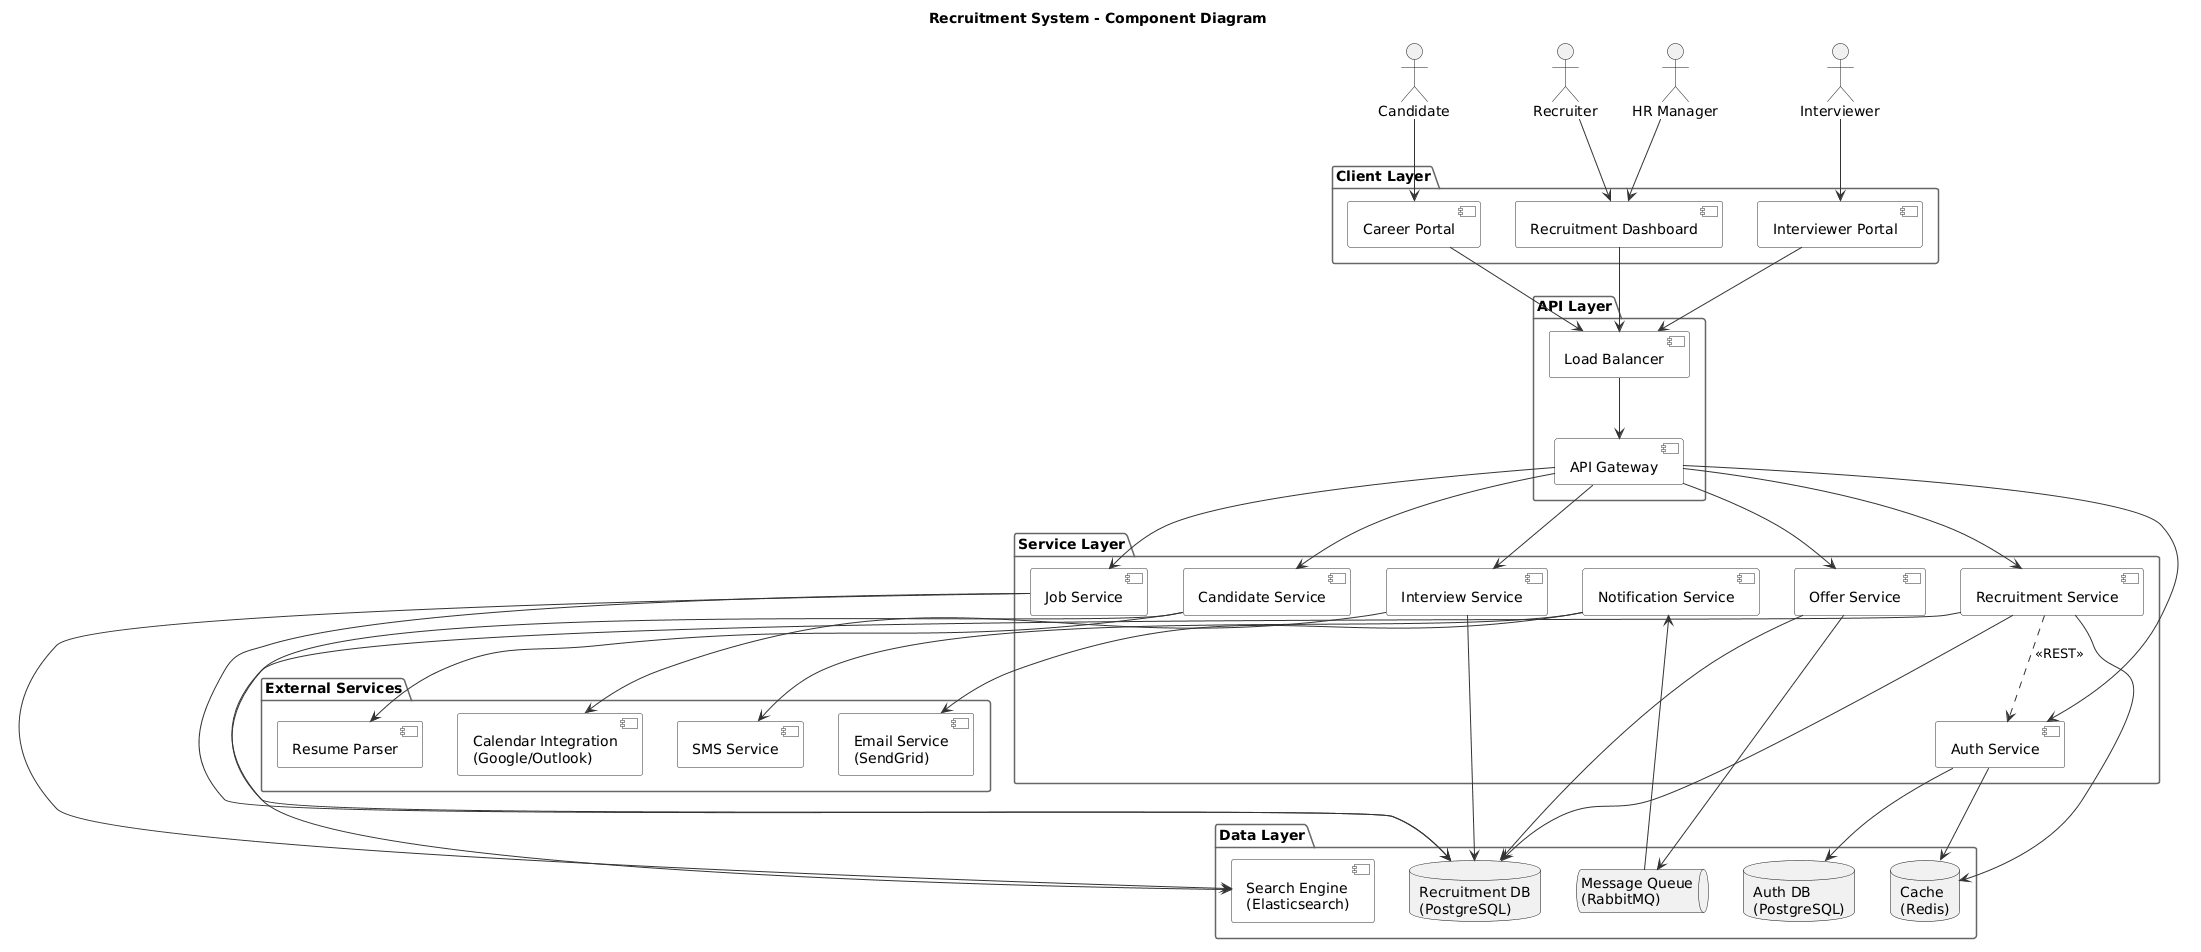

The diagram above was rendered by PlantUML. Its source (embedded in the PNG):
@startuml
' ============================================================
' Recruitment System - Component Diagram
' System architecture
' ============================================================

skinparam component {
  BackgroundColor #F8F8F8
  BorderColor #333333
  ArrowColor #333333
  InterfaceBackgroundColor #FFFFFF
  InterfaceBorderColor #333333
}
skinparam package {
  BackgroundColor #FFFFFF
  BorderColor #666666
}

title Recruitment System - Component Diagram

' --- External Users ---
actor "Candidate" as candidate
actor "Recruiter" as recruiter
actor "HR Manager" as hr
actor "Interviewer" as interviewer

' --- Client Layer ---
package "Client Layer" {
  [Career Portal] as portal
  [Recruitment Dashboard] as dashboard
  [Interviewer Portal] as interviewPortal
}

' --- API Layer ---
package "API Layer" {
  [API Gateway] as gw
  [Load Balancer] as lb
}

' --- Service Layer ---
package "Service Layer" {
  [Auth Service] as auth
  [Recruitment Service] as recr
  [Job Service] as job
  [Candidate Service] as candidateSvc
  [Interview Service] as interview
  [Offer Service] as offer
  [Notification Service] as notif
}

' --- Data Layer ---
package "Data Layer" {
  database "Recruitment DB\n(PostgreSQL)" as recrDB
  database "Auth DB\n(PostgreSQL)" as authDB
  database "Cache\n(Redis)" as cache
  queue "Message Queue\n(RabbitMQ)" as mq
  [Search Engine\n(Elasticsearch)] as search
}

' --- External Services ---
package "External Services" {
  [Email Service\n(SendGrid)] as email
  [SMS Service] as sms
  [Calendar Integration\n(Google/Outlook)] as calendar
  [Resume Parser] as parser
}

' --- Relationships ---
candidate --> portal
recruiter --> dashboard
hr --> dashboard
interviewer --> interviewPortal

portal --> lb
dashboard --> lb
interviewPortal --> lb
lb --> gw

gw --> auth
gw --> recr
gw --> job
gw --> candidateSvc
gw --> interview
gw --> offer

auth --> authDB
auth --> cache

recr --> recrDB
recr --> cache
recr --> search

job --> recrDB
job --> search

candidateSvc --> recrDB
candidateSvc --> parser

interview --> recrDB
interview --> calendar

offer --> recrDB
offer --> mq

mq --> notif

notif --> email
notif --> sms

recr ..> auth : <<REST>>

@enduml